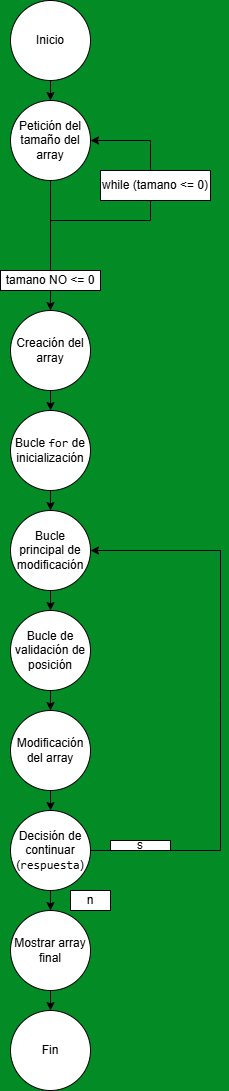

The diagram above was exported from draw.io. Its source (the exported page's mxGraphModel, read from the mxfile embedded in the PNG):
<mxGraphModel dx="946" dy="597" grid="1" gridSize="10" guides="1" tooltips="1" connect="1" arrows="1" fold="1" page="1" pageScale="1" pageWidth="850" pageHeight="1100" background="light-dark(#038B26,#519E2D)" math="0" shadow="0">
  <root>
    <mxCell id="0" />
    <mxCell id="1" parent="0" />
    <mxCell id="fHWWYziNGBRZ4450F_Z1-13" edge="1" parent="1" source="fHWWYziNGBRZ4450F_Z1-1" style="edgeStyle=none;rounded=0;orthogonalLoop=1;jettySize=auto;html=1;exitX=0.5;exitY=1;exitDx=0;exitDy=0;entryX=0.5;entryY=0;entryDx=0;entryDy=0;" target="fHWWYziNGBRZ4450F_Z1-2">
      <mxGeometry relative="1" as="geometry" />
    </mxCell>
    <mxCell id="fHWWYziNGBRZ4450F_Z1-1" parent="1" style="ellipse;whiteSpace=wrap;html=1;" value="Inicio" vertex="1">
      <mxGeometry height="80" width="80" x="360" as="geometry" />
    </mxCell>
    <mxCell id="fHWWYziNGBRZ4450F_Z1-12" edge="1" parent="1" source="fHWWYziNGBRZ4450F_Z1-2" style="edgeStyle=none;rounded=0;orthogonalLoop=1;jettySize=auto;html=1;exitX=0.5;exitY=1;exitDx=0;exitDy=0;" target="fHWWYziNGBRZ4450F_Z1-9">
      <mxGeometry relative="1" as="geometry" />
    </mxCell>
    <mxCell id="fHWWYziNGBRZ4450F_Z1-2" parent="1" style="ellipse;whiteSpace=wrap;html=1;" value="Petición del tamaño del array" vertex="1">
      <mxGeometry height="80" width="80" x="360" y="100" as="geometry" />
    </mxCell>
    <mxCell id="fHWWYziNGBRZ4450F_Z1-8" parent="1" style="whiteSpace=wrap;html=1;" value="tamano NO &amp;lt;= 0" vertex="1">
      <mxGeometry height="20" width="100" x="350" y="270" as="geometry" />
    </mxCell>
    <mxCell id="fHWWYziNGBRZ4450F_Z1-11" edge="1" parent="1" source="fHWWYziNGBRZ4450F_Z1-9" style="edgeStyle=none;rounded=0;orthogonalLoop=1;jettySize=auto;html=1;exitX=0.5;exitY=1;exitDx=0;exitDy=0;entryX=0.5;entryY=0;entryDx=0;entryDy=0;" target="fHWWYziNGBRZ4450F_Z1-10">
      <mxGeometry relative="1" as="geometry" />
    </mxCell>
    <mxCell id="fHWWYziNGBRZ4450F_Z1-9" parent="1" style="ellipse;whiteSpace=wrap;html=1;" value="Creación del array" vertex="1">
      <mxGeometry height="80" width="80" x="360" y="310" as="geometry" />
    </mxCell>
    <mxCell id="fHWWYziNGBRZ4450F_Z1-15" edge="1" parent="1" source="fHWWYziNGBRZ4450F_Z1-10" style="edgeStyle=none;rounded=0;orthogonalLoop=1;jettySize=auto;html=1;exitX=0.5;exitY=1;exitDx=0;exitDy=0;entryX=0.5;entryY=0;entryDx=0;entryDy=0;" target="fHWWYziNGBRZ4450F_Z1-14">
      <mxGeometry relative="1" as="geometry" />
    </mxCell>
    <mxCell id="fHWWYziNGBRZ4450F_Z1-10" parent="1" style="ellipse;whiteSpace=wrap;html=1;" value="Bucle &lt;code data-start=&quot;981&quot; data-end=&quot;986&quot;&gt;for&lt;/code&gt; de inicialización" vertex="1">
      <mxGeometry height="80" width="80" x="360" y="410" as="geometry" />
    </mxCell>
    <mxCell id="fHWWYziNGBRZ4450F_Z1-17" edge="1" parent="1" source="fHWWYziNGBRZ4450F_Z1-14" style="edgeStyle=none;rounded=0;orthogonalLoop=1;jettySize=auto;html=1;exitX=0.5;exitY=1;exitDx=0;exitDy=0;entryX=0.5;entryY=0;entryDx=0;entryDy=0;" target="fHWWYziNGBRZ4450F_Z1-16">
      <mxGeometry relative="1" as="geometry" />
    </mxCell>
    <mxCell id="fHWWYziNGBRZ4450F_Z1-14" parent="1" style="ellipse;whiteSpace=wrap;html=1;" value="Bucle principal de modificación" vertex="1">
      <mxGeometry height="80" width="80" x="360" y="510" as="geometry" />
    </mxCell>
    <mxCell id="fHWWYziNGBRZ4450F_Z1-21" edge="1" parent="1" source="fHWWYziNGBRZ4450F_Z1-16" style="edgeStyle=none;rounded=0;orthogonalLoop=1;jettySize=auto;html=1;exitX=0.5;exitY=1;exitDx=0;exitDy=0;entryX=0.5;entryY=0;entryDx=0;entryDy=0;" target="fHWWYziNGBRZ4450F_Z1-18">
      <mxGeometry relative="1" as="geometry" />
    </mxCell>
    <mxCell id="fHWWYziNGBRZ4450F_Z1-16" parent="1" style="ellipse;whiteSpace=wrap;html=1;" value="Bucle de validación de posición" vertex="1">
      <mxGeometry height="80" width="80" x="360" y="610" as="geometry" />
    </mxCell>
    <mxCell id="fHWWYziNGBRZ4450F_Z1-22" edge="1" parent="1" source="fHWWYziNGBRZ4450F_Z1-18" style="edgeStyle=none;rounded=0;orthogonalLoop=1;jettySize=auto;html=1;exitX=0.5;exitY=1;exitDx=0;exitDy=0;entryX=0.5;entryY=0;entryDx=0;entryDy=0;" target="fHWWYziNGBRZ4450F_Z1-20">
      <mxGeometry relative="1" as="geometry" />
    </mxCell>
    <mxCell id="fHWWYziNGBRZ4450F_Z1-18" parent="1" style="ellipse;whiteSpace=wrap;html=1;" value="Modificación del array" vertex="1">
      <mxGeometry height="80" width="80" x="360" y="710" as="geometry" />
    </mxCell>
    <mxCell id="fHWWYziNGBRZ4450F_Z1-23" edge="1" parent="1" source="fHWWYziNGBRZ4450F_Z1-20" style="edgeStyle=none;rounded=0;orthogonalLoop=1;jettySize=auto;html=1;exitX=1;exitY=0.5;exitDx=0;exitDy=0;entryX=1;entryY=0.5;entryDx=0;entryDy=0;" target="fHWWYziNGBRZ4450F_Z1-14">
      <mxGeometry relative="1" as="geometry">
        <Array as="points">
          <mxPoint x="570" y="850" />
          <mxPoint x="570" y="700" />
          <mxPoint x="570" y="550" />
        </Array>
      </mxGeometry>
    </mxCell>
    <mxCell id="fHWWYziNGBRZ4450F_Z1-33" edge="1" parent="1" source="fHWWYziNGBRZ4450F_Z1-20" style="edgeStyle=none;rounded=0;orthogonalLoop=1;jettySize=auto;html=1;exitX=0.5;exitY=1;exitDx=0;exitDy=0;entryX=0.5;entryY=0;entryDx=0;entryDy=0;" target="fHWWYziNGBRZ4450F_Z1-31">
      <mxGeometry relative="1" as="geometry" />
    </mxCell>
    <mxCell id="fHWWYziNGBRZ4450F_Z1-20" parent="1" style="ellipse;whiteSpace=wrap;html=1;" value="Decisión de continuar (&lt;code data-start=&quot;1127&quot; data-end=&quot;1138&quot;&gt;respuesta&lt;/code&gt;)" vertex="1">
      <mxGeometry height="80" width="80" x="360" y="810" as="geometry" />
    </mxCell>
    <mxCell id="fHWWYziNGBRZ4450F_Z1-27" edge="1" parent="1" source="fHWWYziNGBRZ4450F_Z1-2" style="edgeStyle=none;rounded=0;orthogonalLoop=1;jettySize=auto;html=1;exitX=0.5;exitY=1;exitDx=0;exitDy=0;entryX=1;entryY=0.5;entryDx=0;entryDy=0;" target="fHWWYziNGBRZ4450F_Z1-2">
      <mxGeometry relative="1" as="geometry">
        <Array as="points">
          <mxPoint x="400" y="220" />
          <mxPoint x="500" y="220" />
          <mxPoint x="500" y="140" />
        </Array>
      </mxGeometry>
    </mxCell>
    <mxCell id="fHWWYziNGBRZ4450F_Z1-6" parent="1" style="whiteSpace=wrap;html=1;" value="while (tamano &amp;lt;= 0)" vertex="1">
      <mxGeometry height="30" width="110" x="450" y="170" as="geometry" />
    </mxCell>
    <mxCell id="fHWWYziNGBRZ4450F_Z1-30" parent="1" style="whiteSpace=wrap;html=1;" value="s" vertex="1">
      <mxGeometry height="10" width="60" x="460" y="840" as="geometry" />
    </mxCell>
    <mxCell id="fHWWYziNGBRZ4450F_Z1-34" edge="1" parent="1" source="fHWWYziNGBRZ4450F_Z1-31" style="edgeStyle=none;rounded=0;orthogonalLoop=1;jettySize=auto;html=1;exitX=0.5;exitY=1;exitDx=0;exitDy=0;entryX=0.5;entryY=0;entryDx=0;entryDy=0;" target="fHWWYziNGBRZ4450F_Z1-32">
      <mxGeometry relative="1" as="geometry" />
    </mxCell>
    <mxCell id="fHWWYziNGBRZ4450F_Z1-31" parent="1" style="ellipse;whiteSpace=wrap;html=1;" value="Mostrar array final" vertex="1">
      <mxGeometry height="80" width="80" x="360" y="910" as="geometry" />
    </mxCell>
    <mxCell id="fHWWYziNGBRZ4450F_Z1-32" parent="1" style="ellipse;whiteSpace=wrap;html=1;" value="Fin" vertex="1">
      <mxGeometry height="80" width="80" x="360" y="1010" as="geometry" />
    </mxCell>
    <mxCell id="fHWWYziNGBRZ4450F_Z1-35" parent="1" style="whiteSpace=wrap;html=1;" value="n" vertex="1">
      <mxGeometry height="20" width="40" x="420" y="890" as="geometry" />
    </mxCell>
  </root>
</mxGraphModel>